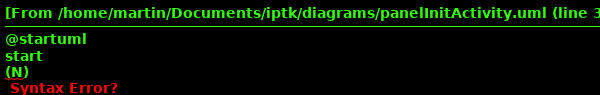

The diagram above was rendered by PlantUML. Its source (embedded in the PNG):
@startuml
start
(N)
detach
partition NormalExecution {
  (N)
  if (device already registered) then (yes)
    :load registration info from local storage;
  else (no)
    :register device at server API;
    if (network failed) then (yes)
      (E)
      detach
    else (no)
      :store device registration information locally;
    endif
  endif
  :login with device information;
  if (network failed) then (yes)
    (E)
    detach
  else (no)
    if (office already registered) then (yes)
      :load office info from local storage;
    else (no)
      :register office at server API;
      if (network failed) then (yes)
        (E)
        detach
      else (no)
        :store office registration information locally;
      endif
    endif
  endif
  stop
}

partition NetworkError {
  (E)
  :Display information about network error;
  :Display retry button;
  if (user wants to retry) then (yes)
    (N)
    detach
  else (no)
    stop
  endif
}
@enduml